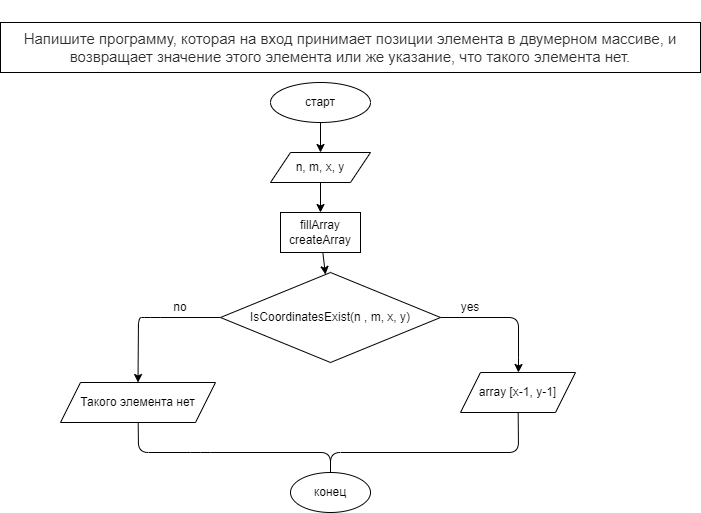

The diagram above was exported from draw.io. Its source (the exported page's mxGraphModel, read from the mxfile embedded in the PNG):
<mxGraphModel dx="419" dy="1632" grid="1" gridSize="10" guides="1" tooltips="1" connect="1" arrows="1" fold="1" page="1" pageScale="1" pageWidth="850" pageHeight="1100" math="0" shadow="0">
  <root>
    <mxCell id="0" />
    <mxCell id="1" parent="0" />
    <mxCell id="2" value="&#10;&#10;&lt;span style=&quot;color: rgb(44, 45, 48); font-family: roboto, &amp;quot;san francisco&amp;quot;, &amp;quot;helvetica neue&amp;quot;, helvetica, arial; font-size: 15px; font-style: normal; font-weight: 400; letter-spacing: normal; text-indent: 0px; text-transform: none; word-spacing: 0px; background-color: rgb(255, 255, 255); display: inline; float: none;&quot;&gt;Напишите программу, которая на вход принимает позиции элемента в двумерном массиве, и возвращает значение этого элемента или же указание, что такого элемента нет.&lt;/span&gt;&#10;&#10;" style="rounded=0;whiteSpace=wrap;html=1;" parent="1" vertex="1">
      <mxGeometry x="10" y="10" width="700" height="50" as="geometry" />
    </mxCell>
    <mxCell id="5" value="" style="edgeStyle=none;html=1;" parent="1" source="3" target="4" edge="1">
      <mxGeometry relative="1" as="geometry" />
    </mxCell>
    <mxCell id="3" value="старт" style="ellipse;whiteSpace=wrap;html=1;" parent="1" vertex="1">
      <mxGeometry x="280" y="70" width="100" height="40" as="geometry" />
    </mxCell>
    <mxCell id="7" value="" style="edgeStyle=none;html=1;" parent="1" source="4" target="6" edge="1">
      <mxGeometry relative="1" as="geometry" />
    </mxCell>
    <mxCell id="4" value="n, m, x, y" style="shape=parallelogram;perimeter=parallelogramPerimeter;whiteSpace=wrap;html=1;fixedSize=1;" parent="1" vertex="1">
      <mxGeometry x="280" y="140" width="100" height="30" as="geometry" />
    </mxCell>
    <mxCell id="9" value="" style="edgeStyle=none;html=1;" parent="1" source="6" target="8" edge="1">
      <mxGeometry relative="1" as="geometry" />
    </mxCell>
    <mxCell id="6" value="fillArray&lt;br&gt;createArray" style="rounded=0;whiteSpace=wrap;html=1;" parent="1" vertex="1">
      <mxGeometry x="290" y="200" width="80" height="40" as="geometry" />
    </mxCell>
    <mxCell id="11" style="edgeStyle=none;html=1;" parent="1" source="8" target="10" edge="1">
      <mxGeometry relative="1" as="geometry">
        <Array as="points">
          <mxPoint x="528" y="305" />
          <mxPoint x="528" y="355" />
        </Array>
      </mxGeometry>
    </mxCell>
    <mxCell id="14" style="edgeStyle=none;html=1;entryX=0.5;entryY=0;entryDx=0;entryDy=0;" parent="1" source="8" target="13" edge="1">
      <mxGeometry relative="1" as="geometry">
        <Array as="points">
          <mxPoint x="160" y="305" />
          <mxPoint x="148" y="305" />
        </Array>
      </mxGeometry>
    </mxCell>
    <mxCell id="8" value="IsCoordinatesExist(n , m, x, y)" style="rhombus;whiteSpace=wrap;html=1;" parent="1" vertex="1">
      <mxGeometry x="230" y="260" width="220" height="90" as="geometry" />
    </mxCell>
    <mxCell id="18" style="edgeStyle=none;html=1;entryX=0.5;entryY=0;entryDx=0;entryDy=0;" parent="1" source="10" target="16" edge="1">
      <mxGeometry relative="1" as="geometry">
        <Array as="points">
          <mxPoint x="528" y="440" />
          <mxPoint x="340" y="440" />
          <mxPoint x="340" y="490" />
        </Array>
      </mxGeometry>
    </mxCell>
    <mxCell id="10" value="array [x-1, y-1]" style="shape=parallelogram;perimeter=parallelogramPerimeter;whiteSpace=wrap;html=1;fixedSize=1;" parent="1" vertex="1">
      <mxGeometry x="470" y="360" width="115" height="40" as="geometry" />
    </mxCell>
    <mxCell id="12" value="yes" style="text;html=1;strokeColor=none;fillColor=none;align=center;verticalAlign=middle;whiteSpace=wrap;rounded=0;" parent="1" vertex="1">
      <mxGeometry x="450" y="280" width="60" height="30" as="geometry" />
    </mxCell>
    <mxCell id="17" style="edgeStyle=none;html=1;entryX=0.5;entryY=0;entryDx=0;entryDy=0;" parent="1" source="13" target="16" edge="1">
      <mxGeometry relative="1" as="geometry">
        <Array as="points">
          <mxPoint x="148" y="440" />
          <mxPoint x="210" y="440" />
          <mxPoint x="340" y="440" />
          <mxPoint x="340" y="490" />
        </Array>
      </mxGeometry>
    </mxCell>
    <mxCell id="13" value="Такого элемента нет" style="shape=parallelogram;perimeter=parallelogramPerimeter;whiteSpace=wrap;html=1;fixedSize=1;" parent="1" vertex="1">
      <mxGeometry x="70" y="370" width="155" height="40" as="geometry" />
    </mxCell>
    <mxCell id="15" value="no" style="text;html=1;strokeColor=none;fillColor=none;align=center;verticalAlign=middle;whiteSpace=wrap;rounded=0;" parent="1" vertex="1">
      <mxGeometry x="160" y="280" width="60" height="30" as="geometry" />
    </mxCell>
    <mxCell id="16" value="конец" style="ellipse;whiteSpace=wrap;html=1;" parent="1" vertex="1">
      <mxGeometry x="300" y="460" width="80" height="40" as="geometry" />
    </mxCell>
  </root>
</mxGraphModel>